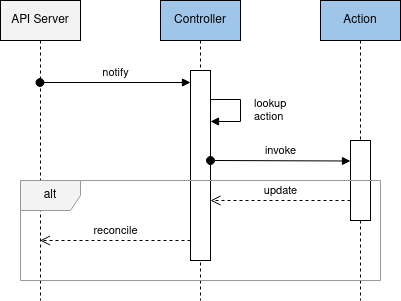

The diagram above was exported from draw.io. Its source (the exported page's mxGraphModel, read from the mxfile embedded in the PNG):
<mxGraphModel dx="1422" dy="815" grid="1" gridSize="10" guides="1" tooltips="1" connect="1" arrows="1" fold="1" page="1" pageScale="1" pageWidth="850" pageHeight="1100" math="0" shadow="0">
  <root>
    <mxCell id="0" />
    <mxCell id="1" parent="0" />
    <mxCell id="DHzYcIiOzUj5aXofc9UQ-3" value="API Server" style="shape=umlLifeline;perimeter=lifelinePerimeter;whiteSpace=wrap;html=1;container=1;collapsible=0;recursiveResize=0;outlineConnect=0;fillColor=#F3F3F3;" vertex="1" parent="1">
      <mxGeometry x="240" y="200" width="80" height="300" as="geometry" />
    </mxCell>
    <mxCell id="DHzYcIiOzUj5aXofc9UQ-5" value="Controller" style="shape=umlLifeline;perimeter=lifelinePerimeter;whiteSpace=wrap;html=1;container=1;collapsible=0;recursiveResize=0;outlineConnect=0;fillColor=#9FC5E8;" vertex="1" parent="1">
      <mxGeometry x="400" y="200" width="80" height="300" as="geometry" />
    </mxCell>
    <mxCell id="DHzYcIiOzUj5aXofc9UQ-12" value="Action" style="shape=umlLifeline;perimeter=lifelinePerimeter;whiteSpace=wrap;html=1;container=1;collapsible=0;recursiveResize=0;outlineConnect=0;fillColor=#9FC5E8;" vertex="1" parent="1">
      <mxGeometry x="560" y="200" width="80" height="300" as="geometry" />
    </mxCell>
    <mxCell id="DHzYcIiOzUj5aXofc9UQ-20" value="" style="html=1;points=[];perimeter=orthogonalPerimeter;" vertex="1" parent="DHzYcIiOzUj5aXofc9UQ-12">
      <mxGeometry x="30" y="140" width="20" height="80" as="geometry" />
    </mxCell>
    <mxCell id="DHzYcIiOzUj5aXofc9UQ-18" value="" style="html=1;points=[];perimeter=orthogonalPerimeter;" vertex="1" parent="1">
      <mxGeometry x="430" y="270" width="20" height="190" as="geometry" />
    </mxCell>
    <mxCell id="DHzYcIiOzUj5aXofc9UQ-19" value="notify" style="html=1;verticalAlign=bottom;startArrow=oval;endArrow=block;startSize=8;" edge="1" parent="1">
      <mxGeometry relative="1" as="geometry">
        <mxPoint x="279.5" y="282" as="sourcePoint" />
        <mxPoint x="430" y="282" as="targetPoint" />
      </mxGeometry>
    </mxCell>
    <mxCell id="DHzYcIiOzUj5aXofc9UQ-21" value="&lt;div&gt;invoke&lt;/div&gt;" style="html=1;verticalAlign=bottom;startArrow=oval;endArrow=block;startSize=8;" edge="1" parent="1">
      <mxGeometry relative="1" as="geometry">
        <mxPoint x="450" y="360" as="sourcePoint" />
        <mxPoint x="590" y="360.5" as="targetPoint" />
        <mxPoint as="offset" />
      </mxGeometry>
    </mxCell>
    <mxCell id="DHzYcIiOzUj5aXofc9UQ-22" value="update" style="html=1;verticalAlign=bottom;endArrow=open;dashed=1;endSize=8;" edge="1" parent="1">
      <mxGeometry relative="1" as="geometry">
        <mxPoint x="590" y="400" as="sourcePoint" />
        <mxPoint x="450" y="400" as="targetPoint" />
      </mxGeometry>
    </mxCell>
    <mxCell id="DHzYcIiOzUj5aXofc9UQ-24" value="reconcile" style="html=1;verticalAlign=bottom;endArrow=open;dashed=1;endSize=8;" edge="1" parent="1">
      <mxGeometry relative="1" as="geometry">
        <mxPoint x="430" y="440" as="sourcePoint" />
        <mxPoint x="279.5" y="440" as="targetPoint" />
      </mxGeometry>
    </mxCell>
    <mxCell id="DHzYcIiOzUj5aXofc9UQ-26" value="lookup&lt;br&gt;action" style="edgeStyle=orthogonalEdgeStyle;html=1;align=left;spacingLeft=2;endArrow=block;rounded=0;exitX=0.95;exitY=0.194;exitDx=0;exitDy=0;exitPerimeter=0;" edge="1" parent="1">
      <mxGeometry x="0.046" y="10" relative="1" as="geometry">
        <mxPoint x="450" y="301.98" as="sourcePoint" />
        <Array as="points">
          <mxPoint x="450" y="299" />
          <mxPoint x="480" y="299" />
          <mxPoint x="480" y="321" />
        </Array>
        <mxPoint x="450" y="321" as="targetPoint" />
        <mxPoint as="offset" />
      </mxGeometry>
    </mxCell>
    <mxCell id="DHzYcIiOzUj5aXofc9UQ-27" value="alt" style="shape=umlFrame;whiteSpace=wrap;html=1;fillColor=#F3F3F3;strokeColor=#999999;" vertex="1" parent="1">
      <mxGeometry x="260" y="380" width="360" height="100" as="geometry" />
    </mxCell>
  </root>
</mxGraphModel>